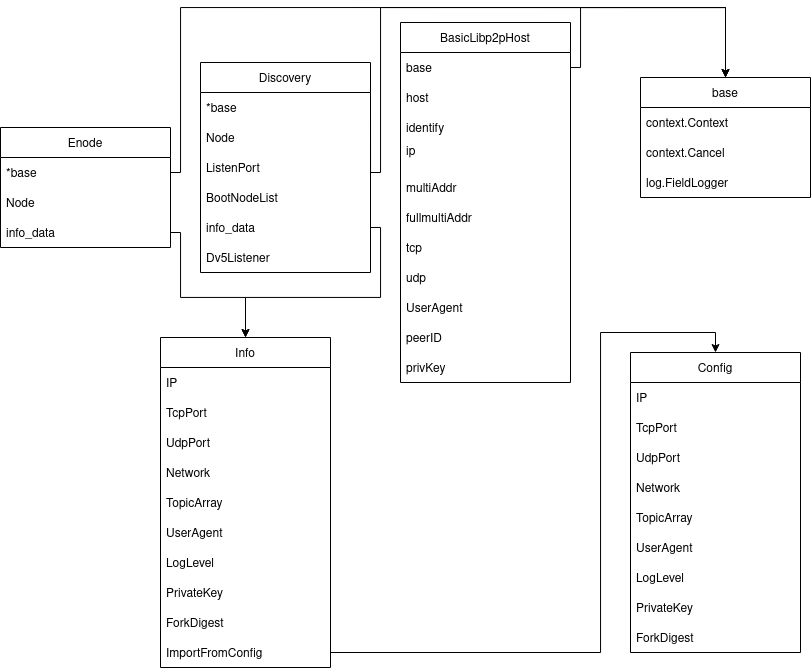

The diagram above was exported from draw.io. Its source (the exported page's mxGraphModel, read from the mxfile embedded in the PNG):
<mxGraphModel dx="1673" dy="899" grid="1" gridSize="10" guides="1" tooltips="1" connect="1" arrows="1" fold="1" page="1" pageScale="1" pageWidth="1100" pageHeight="850" math="0" shadow="0">
  <root>
    <mxCell id="0" />
    <mxCell id="1" parent="0" />
    <mxCell id="pxAG5iSLFU6cTB3jFtvn-21" value="Info" style="swimlane;fontStyle=0;childLayout=stackLayout;horizontal=1;startSize=30;horizontalStack=0;resizeParent=1;resizeParentMax=0;resizeLast=0;collapsible=1;marginBottom=0;" vertex="1" parent="1">
      <mxGeometry x="200" y="490" width="170" height="330" as="geometry" />
    </mxCell>
    <mxCell id="pxAG5iSLFU6cTB3jFtvn-22" value="IP" style="text;strokeColor=none;fillColor=none;align=left;verticalAlign=middle;spacingLeft=4;spacingRight=4;overflow=hidden;points=[[0,0.5],[1,0.5]];portConstraint=eastwest;rotatable=0;" vertex="1" parent="pxAG5iSLFU6cTB3jFtvn-21">
      <mxGeometry y="30" width="170" height="30" as="geometry" />
    </mxCell>
    <mxCell id="pxAG5iSLFU6cTB3jFtvn-23" value="TcpPort" style="text;strokeColor=none;fillColor=none;align=left;verticalAlign=middle;spacingLeft=4;spacingRight=4;overflow=hidden;points=[[0,0.5],[1,0.5]];portConstraint=eastwest;rotatable=0;" vertex="1" parent="pxAG5iSLFU6cTB3jFtvn-21">
      <mxGeometry y="60" width="170" height="30" as="geometry" />
    </mxCell>
    <mxCell id="pxAG5iSLFU6cTB3jFtvn-24" value="UdpPort" style="text;strokeColor=none;fillColor=none;align=left;verticalAlign=middle;spacingLeft=4;spacingRight=4;overflow=hidden;points=[[0,0.5],[1,0.5]];portConstraint=eastwest;rotatable=0;" vertex="1" parent="pxAG5iSLFU6cTB3jFtvn-21">
      <mxGeometry y="90" width="170" height="30" as="geometry" />
    </mxCell>
    <mxCell id="pxAG5iSLFU6cTB3jFtvn-26" value="Network" style="text;strokeColor=none;fillColor=none;align=left;verticalAlign=middle;spacingLeft=4;spacingRight=4;overflow=hidden;points=[[0,0.5],[1,0.5]];portConstraint=eastwest;rotatable=0;" vertex="1" parent="pxAG5iSLFU6cTB3jFtvn-21">
      <mxGeometry y="120" width="170" height="30" as="geometry" />
    </mxCell>
    <mxCell id="pxAG5iSLFU6cTB3jFtvn-28" value="TopicArray" style="text;strokeColor=none;fillColor=none;align=left;verticalAlign=middle;spacingLeft=4;spacingRight=4;overflow=hidden;points=[[0,0.5],[1,0.5]];portConstraint=eastwest;rotatable=0;" vertex="1" parent="pxAG5iSLFU6cTB3jFtvn-21">
      <mxGeometry y="150" width="170" height="30" as="geometry" />
    </mxCell>
    <mxCell id="pxAG5iSLFU6cTB3jFtvn-27" value="UserAgent" style="text;strokeColor=none;fillColor=none;align=left;verticalAlign=middle;spacingLeft=4;spacingRight=4;overflow=hidden;points=[[0,0.5],[1,0.5]];portConstraint=eastwest;rotatable=0;" vertex="1" parent="pxAG5iSLFU6cTB3jFtvn-21">
      <mxGeometry y="180" width="170" height="30" as="geometry" />
    </mxCell>
    <mxCell id="pxAG5iSLFU6cTB3jFtvn-30" value="LogLevel" style="text;strokeColor=none;fillColor=none;align=left;verticalAlign=middle;spacingLeft=4;spacingRight=4;overflow=hidden;points=[[0,0.5],[1,0.5]];portConstraint=eastwest;rotatable=0;" vertex="1" parent="pxAG5iSLFU6cTB3jFtvn-21">
      <mxGeometry y="210" width="170" height="30" as="geometry" />
    </mxCell>
    <mxCell id="pxAG5iSLFU6cTB3jFtvn-31" value="PrivateKey" style="text;strokeColor=none;fillColor=none;align=left;verticalAlign=middle;spacingLeft=4;spacingRight=4;overflow=hidden;points=[[0,0.5],[1,0.5]];portConstraint=eastwest;rotatable=0;" vertex="1" parent="pxAG5iSLFU6cTB3jFtvn-21">
      <mxGeometry y="240" width="170" height="30" as="geometry" />
    </mxCell>
    <mxCell id="pxAG5iSLFU6cTB3jFtvn-70" value="ForkDigest" style="text;strokeColor=none;fillColor=none;align=left;verticalAlign=middle;spacingLeft=4;spacingRight=4;overflow=hidden;points=[[0,0.5],[1,0.5]];portConstraint=eastwest;rotatable=0;" vertex="1" parent="pxAG5iSLFU6cTB3jFtvn-21">
      <mxGeometry y="270" width="170" height="30" as="geometry" />
    </mxCell>
    <mxCell id="pxAG5iSLFU6cTB3jFtvn-29" value="ImportFromConfig" style="text;strokeColor=none;fillColor=none;align=left;verticalAlign=middle;spacingLeft=4;spacingRight=4;overflow=hidden;points=[[0,0.5],[1,0.5]];portConstraint=eastwest;rotatable=0;" vertex="1" parent="pxAG5iSLFU6cTB3jFtvn-21">
      <mxGeometry y="300" width="170" height="30" as="geometry" />
    </mxCell>
    <mxCell id="pxAG5iSLFU6cTB3jFtvn-32" value="Config" style="swimlane;fontStyle=0;childLayout=stackLayout;horizontal=1;startSize=30;horizontalStack=0;resizeParent=1;resizeParentMax=0;resizeLast=0;collapsible=1;marginBottom=0;" vertex="1" parent="1">
      <mxGeometry x="670" y="505" width="170" height="300" as="geometry" />
    </mxCell>
    <mxCell id="pxAG5iSLFU6cTB3jFtvn-33" value="IP" style="text;strokeColor=none;fillColor=none;align=left;verticalAlign=middle;spacingLeft=4;spacingRight=4;overflow=hidden;points=[[0,0.5],[1,0.5]];portConstraint=eastwest;rotatable=0;" vertex="1" parent="pxAG5iSLFU6cTB3jFtvn-32">
      <mxGeometry y="30" width="170" height="30" as="geometry" />
    </mxCell>
    <mxCell id="pxAG5iSLFU6cTB3jFtvn-34" value="TcpPort" style="text;strokeColor=none;fillColor=none;align=left;verticalAlign=middle;spacingLeft=4;spacingRight=4;overflow=hidden;points=[[0,0.5],[1,0.5]];portConstraint=eastwest;rotatable=0;" vertex="1" parent="pxAG5iSLFU6cTB3jFtvn-32">
      <mxGeometry y="60" width="170" height="30" as="geometry" />
    </mxCell>
    <mxCell id="pxAG5iSLFU6cTB3jFtvn-35" value="UdpPort" style="text;strokeColor=none;fillColor=none;align=left;verticalAlign=middle;spacingLeft=4;spacingRight=4;overflow=hidden;points=[[0,0.5],[1,0.5]];portConstraint=eastwest;rotatable=0;" vertex="1" parent="pxAG5iSLFU6cTB3jFtvn-32">
      <mxGeometry y="90" width="170" height="30" as="geometry" />
    </mxCell>
    <mxCell id="pxAG5iSLFU6cTB3jFtvn-36" value="Network" style="text;strokeColor=none;fillColor=none;align=left;verticalAlign=middle;spacingLeft=4;spacingRight=4;overflow=hidden;points=[[0,0.5],[1,0.5]];portConstraint=eastwest;rotatable=0;" vertex="1" parent="pxAG5iSLFU6cTB3jFtvn-32">
      <mxGeometry y="120" width="170" height="30" as="geometry" />
    </mxCell>
    <mxCell id="pxAG5iSLFU6cTB3jFtvn-37" value="TopicArray" style="text;strokeColor=none;fillColor=none;align=left;verticalAlign=middle;spacingLeft=4;spacingRight=4;overflow=hidden;points=[[0,0.5],[1,0.5]];portConstraint=eastwest;rotatable=0;" vertex="1" parent="pxAG5iSLFU6cTB3jFtvn-32">
      <mxGeometry y="150" width="170" height="30" as="geometry" />
    </mxCell>
    <mxCell id="pxAG5iSLFU6cTB3jFtvn-38" value="UserAgent" style="text;strokeColor=none;fillColor=none;align=left;verticalAlign=middle;spacingLeft=4;spacingRight=4;overflow=hidden;points=[[0,0.5],[1,0.5]];portConstraint=eastwest;rotatable=0;" vertex="1" parent="pxAG5iSLFU6cTB3jFtvn-32">
      <mxGeometry y="180" width="170" height="30" as="geometry" />
    </mxCell>
    <mxCell id="pxAG5iSLFU6cTB3jFtvn-39" value="LogLevel" style="text;strokeColor=none;fillColor=none;align=left;verticalAlign=middle;spacingLeft=4;spacingRight=4;overflow=hidden;points=[[0,0.5],[1,0.5]];portConstraint=eastwest;rotatable=0;" vertex="1" parent="pxAG5iSLFU6cTB3jFtvn-32">
      <mxGeometry y="210" width="170" height="30" as="geometry" />
    </mxCell>
    <mxCell id="pxAG5iSLFU6cTB3jFtvn-40" value="PrivateKey" style="text;strokeColor=none;fillColor=none;align=left;verticalAlign=middle;spacingLeft=4;spacingRight=4;overflow=hidden;points=[[0,0.5],[1,0.5]];portConstraint=eastwest;rotatable=0;" vertex="1" parent="pxAG5iSLFU6cTB3jFtvn-32">
      <mxGeometry y="240" width="170" height="30" as="geometry" />
    </mxCell>
    <mxCell id="pxAG5iSLFU6cTB3jFtvn-41" value="ForkDigest" style="text;strokeColor=none;fillColor=none;align=left;verticalAlign=middle;spacingLeft=4;spacingRight=4;overflow=hidden;points=[[0,0.5],[1,0.5]];portConstraint=eastwest;rotatable=0;" vertex="1" parent="pxAG5iSLFU6cTB3jFtvn-32">
      <mxGeometry y="270" width="170" height="30" as="geometry" />
    </mxCell>
    <mxCell id="pxAG5iSLFU6cTB3jFtvn-42" value="Enode" style="swimlane;fontStyle=0;childLayout=stackLayout;horizontal=1;startSize=30;horizontalStack=0;resizeParent=1;resizeParentMax=0;resizeLast=0;collapsible=1;marginBottom=0;" vertex="1" parent="1">
      <mxGeometry x="40" y="280" width="170" height="120" as="geometry" />
    </mxCell>
    <mxCell id="pxAG5iSLFU6cTB3jFtvn-46" value="*base" style="text;strokeColor=none;fillColor=none;align=left;verticalAlign=middle;spacingLeft=4;spacingRight=4;overflow=hidden;points=[[0,0.5],[1,0.5]];portConstraint=eastwest;rotatable=0;" vertex="1" parent="pxAG5iSLFU6cTB3jFtvn-42">
      <mxGeometry y="30" width="170" height="30" as="geometry" />
    </mxCell>
    <mxCell id="pxAG5iSLFU6cTB3jFtvn-50" value="Node" style="text;strokeColor=none;fillColor=none;align=left;verticalAlign=middle;spacingLeft=4;spacingRight=4;overflow=hidden;points=[[0,0.5],[1,0.5]];portConstraint=eastwest;rotatable=0;" vertex="1" parent="pxAG5iSLFU6cTB3jFtvn-42">
      <mxGeometry y="60" width="170" height="30" as="geometry" />
    </mxCell>
    <mxCell id="pxAG5iSLFU6cTB3jFtvn-51" value="info_data" style="text;strokeColor=none;fillColor=none;align=left;verticalAlign=middle;spacingLeft=4;spacingRight=4;overflow=hidden;points=[[0,0.5],[1,0.5]];portConstraint=eastwest;rotatable=0;" vertex="1" parent="pxAG5iSLFU6cTB3jFtvn-42">
      <mxGeometry y="90" width="170" height="30" as="geometry" />
    </mxCell>
    <mxCell id="pxAG5iSLFU6cTB3jFtvn-52" value="Discovery" style="swimlane;fontStyle=0;childLayout=stackLayout;horizontal=1;startSize=30;horizontalStack=0;resizeParent=1;resizeParentMax=0;resizeLast=0;collapsible=1;marginBottom=0;" vertex="1" parent="1">
      <mxGeometry x="240" y="215" width="170" height="210" as="geometry" />
    </mxCell>
    <mxCell id="pxAG5iSLFU6cTB3jFtvn-53" value="*base" style="text;strokeColor=none;fillColor=none;align=left;verticalAlign=middle;spacingLeft=4;spacingRight=4;overflow=hidden;points=[[0,0.5],[1,0.5]];portConstraint=eastwest;rotatable=0;" vertex="1" parent="pxAG5iSLFU6cTB3jFtvn-52">
      <mxGeometry y="30" width="170" height="30" as="geometry" />
    </mxCell>
    <mxCell id="pxAG5iSLFU6cTB3jFtvn-54" value="Node" style="text;strokeColor=none;fillColor=none;align=left;verticalAlign=middle;spacingLeft=4;spacingRight=4;overflow=hidden;points=[[0,0.5],[1,0.5]];portConstraint=eastwest;rotatable=0;" vertex="1" parent="pxAG5iSLFU6cTB3jFtvn-52">
      <mxGeometry y="60" width="170" height="30" as="geometry" />
    </mxCell>
    <mxCell id="pxAG5iSLFU6cTB3jFtvn-55" value="ListenPort" style="text;strokeColor=none;fillColor=none;align=left;verticalAlign=middle;spacingLeft=4;spacingRight=4;overflow=hidden;points=[[0,0.5],[1,0.5]];portConstraint=eastwest;rotatable=0;" vertex="1" parent="pxAG5iSLFU6cTB3jFtvn-52">
      <mxGeometry y="90" width="170" height="30" as="geometry" />
    </mxCell>
    <mxCell id="pxAG5iSLFU6cTB3jFtvn-56" value="BootNodeList" style="text;strokeColor=none;fillColor=none;align=left;verticalAlign=middle;spacingLeft=4;spacingRight=4;overflow=hidden;points=[[0,0.5],[1,0.5]];portConstraint=eastwest;rotatable=0;" vertex="1" parent="pxAG5iSLFU6cTB3jFtvn-52">
      <mxGeometry y="120" width="170" height="30" as="geometry" />
    </mxCell>
    <mxCell id="pxAG5iSLFU6cTB3jFtvn-57" value="info_data" style="text;strokeColor=none;fillColor=none;align=left;verticalAlign=middle;spacingLeft=4;spacingRight=4;overflow=hidden;points=[[0,0.5],[1,0.5]];portConstraint=eastwest;rotatable=0;" vertex="1" parent="pxAG5iSLFU6cTB3jFtvn-52">
      <mxGeometry y="150" width="170" height="30" as="geometry" />
    </mxCell>
    <mxCell id="pxAG5iSLFU6cTB3jFtvn-58" value="Dv5Listener" style="text;strokeColor=none;fillColor=none;align=left;verticalAlign=middle;spacingLeft=4;spacingRight=4;overflow=hidden;points=[[0,0.5],[1,0.5]];portConstraint=eastwest;rotatable=0;" vertex="1" parent="pxAG5iSLFU6cTB3jFtvn-52">
      <mxGeometry y="180" width="170" height="30" as="geometry" />
    </mxCell>
    <mxCell id="pxAG5iSLFU6cTB3jFtvn-62" value="base" style="swimlane;fontStyle=0;childLayout=stackLayout;horizontal=1;startSize=30;horizontalStack=0;resizeParent=1;resizeParentMax=0;resizeLast=0;collapsible=1;marginBottom=0;" vertex="1" parent="1">
      <mxGeometry x="680" y="230" width="170" height="120" as="geometry" />
    </mxCell>
    <mxCell id="pxAG5iSLFU6cTB3jFtvn-63" value="context.Context" style="text;strokeColor=none;fillColor=none;align=left;verticalAlign=middle;spacingLeft=4;spacingRight=4;overflow=hidden;points=[[0,0.5],[1,0.5]];portConstraint=eastwest;rotatable=0;" vertex="1" parent="pxAG5iSLFU6cTB3jFtvn-62">
      <mxGeometry y="30" width="170" height="30" as="geometry" />
    </mxCell>
    <mxCell id="pxAG5iSLFU6cTB3jFtvn-64" value="context.Cancel" style="text;strokeColor=none;fillColor=none;align=left;verticalAlign=middle;spacingLeft=4;spacingRight=4;overflow=hidden;points=[[0,0.5],[1,0.5]];portConstraint=eastwest;rotatable=0;" vertex="1" parent="pxAG5iSLFU6cTB3jFtvn-62">
      <mxGeometry y="60" width="170" height="30" as="geometry" />
    </mxCell>
    <mxCell id="pxAG5iSLFU6cTB3jFtvn-65" value="log.FieldLogger" style="text;strokeColor=none;fillColor=none;align=left;verticalAlign=middle;spacingLeft=4;spacingRight=4;overflow=hidden;points=[[0,0.5],[1,0.5]];portConstraint=eastwest;rotatable=0;" vertex="1" parent="pxAG5iSLFU6cTB3jFtvn-62">
      <mxGeometry y="90" width="170" height="30" as="geometry" />
    </mxCell>
    <mxCell id="pxAG5iSLFU6cTB3jFtvn-66" style="edgeStyle=orthogonalEdgeStyle;rounded=0;orthogonalLoop=1;jettySize=auto;html=1;exitX=1;exitY=0.5;exitDx=0;exitDy=0;" edge="1" parent="1" source="pxAG5iSLFU6cTB3jFtvn-53">
      <mxGeometry relative="1" as="geometry">
        <mxPoint x="765" y="230" as="targetPoint" />
        <Array as="points">
          <mxPoint x="410" y="325" />
          <mxPoint x="420" y="325" />
          <mxPoint x="420" y="160" />
          <mxPoint x="765" y="160" />
        </Array>
      </mxGeometry>
    </mxCell>
    <mxCell id="pxAG5iSLFU6cTB3jFtvn-67" style="edgeStyle=orthogonalEdgeStyle;rounded=0;orthogonalLoop=1;jettySize=auto;html=1;exitX=1;exitY=0.5;exitDx=0;exitDy=0;entryX=0.5;entryY=0;entryDx=0;entryDy=0;" edge="1" parent="1" source="pxAG5iSLFU6cTB3jFtvn-46" target="pxAG5iSLFU6cTB3jFtvn-62">
      <mxGeometry relative="1" as="geometry">
        <Array as="points">
          <mxPoint x="220" y="325" />
          <mxPoint x="220" y="160" />
          <mxPoint x="765" y="160" />
        </Array>
      </mxGeometry>
    </mxCell>
    <mxCell id="pxAG5iSLFU6cTB3jFtvn-68" style="edgeStyle=orthogonalEdgeStyle;rounded=0;orthogonalLoop=1;jettySize=auto;html=1;exitX=1;exitY=0.5;exitDx=0;exitDy=0;entryX=0.5;entryY=0;entryDx=0;entryDy=0;" edge="1" parent="1" source="pxAG5iSLFU6cTB3jFtvn-57" target="pxAG5iSLFU6cTB3jFtvn-21">
      <mxGeometry relative="1" as="geometry">
        <Array as="points">
          <mxPoint x="420" y="380" />
          <mxPoint x="420" y="450" />
          <mxPoint x="285" y="450" />
        </Array>
      </mxGeometry>
    </mxCell>
    <mxCell id="pxAG5iSLFU6cTB3jFtvn-69" style="edgeStyle=orthogonalEdgeStyle;rounded=0;orthogonalLoop=1;jettySize=auto;html=1;exitX=1;exitY=0.5;exitDx=0;exitDy=0;entryX=0.5;entryY=0;entryDx=0;entryDy=0;" edge="1" parent="1" source="pxAG5iSLFU6cTB3jFtvn-51" target="pxAG5iSLFU6cTB3jFtvn-21">
      <mxGeometry relative="1" as="geometry">
        <Array as="points">
          <mxPoint x="220" y="385" />
          <mxPoint x="220" y="450" />
          <mxPoint x="285" y="450" />
        </Array>
      </mxGeometry>
    </mxCell>
    <mxCell id="pxAG5iSLFU6cTB3jFtvn-71" style="edgeStyle=orthogonalEdgeStyle;rounded=0;orthogonalLoop=1;jettySize=auto;html=1;exitX=1;exitY=0.5;exitDx=0;exitDy=0;entryX=0.5;entryY=0;entryDx=0;entryDy=0;" edge="1" parent="1" source="pxAG5iSLFU6cTB3jFtvn-29" target="pxAG5iSLFU6cTB3jFtvn-32">
      <mxGeometry relative="1" as="geometry">
        <Array as="points">
          <mxPoint x="640" y="805" />
          <mxPoint x="640" y="485" />
          <mxPoint x="755" y="485" />
        </Array>
      </mxGeometry>
    </mxCell>
    <mxCell id="pxAG5iSLFU6cTB3jFtvn-72" value="BasicLibp2pHost" style="swimlane;fontStyle=0;childLayout=stackLayout;horizontal=1;startSize=30;horizontalStack=0;resizeParent=1;resizeParentMax=0;resizeLast=0;collapsible=1;marginBottom=0;" vertex="1" parent="1">
      <mxGeometry x="440" y="175" width="170" height="360" as="geometry" />
    </mxCell>
    <mxCell id="pxAG5iSLFU6cTB3jFtvn-73" value="base" style="text;strokeColor=none;fillColor=none;align=left;verticalAlign=middle;spacingLeft=4;spacingRight=4;overflow=hidden;points=[[0,0.5],[1,0.5]];portConstraint=eastwest;rotatable=0;" vertex="1" parent="pxAG5iSLFU6cTB3jFtvn-72">
      <mxGeometry y="30" width="170" height="30" as="geometry" />
    </mxCell>
    <mxCell id="pxAG5iSLFU6cTB3jFtvn-76" value="host" style="text;strokeColor=none;fillColor=none;align=left;verticalAlign=middle;spacingLeft=4;spacingRight=4;overflow=hidden;points=[[0,0.5],[1,0.5]];portConstraint=eastwest;rotatable=0;" vertex="1" parent="pxAG5iSLFU6cTB3jFtvn-72">
      <mxGeometry y="60" width="170" height="30" as="geometry" />
    </mxCell>
    <mxCell id="pxAG5iSLFU6cTB3jFtvn-82" value="identify" style="text;strokeColor=none;fillColor=none;align=left;verticalAlign=middle;spacingLeft=4;spacingRight=4;overflow=hidden;points=[[0,0.5],[1,0.5]];portConstraint=eastwest;rotatable=0;" vertex="1" parent="pxAG5iSLFU6cTB3jFtvn-72">
      <mxGeometry y="90" width="170" height="30" as="geometry" />
    </mxCell>
    <mxCell id="pxAG5iSLFU6cTB3jFtvn-77" value="ip&#10;" style="text;strokeColor=none;fillColor=none;align=left;verticalAlign=middle;spacingLeft=4;spacingRight=4;overflow=hidden;points=[[0,0.5],[1,0.5]];portConstraint=eastwest;rotatable=0;" vertex="1" parent="pxAG5iSLFU6cTB3jFtvn-72">
      <mxGeometry y="120" width="170" height="30" as="geometry" />
    </mxCell>
    <mxCell id="pxAG5iSLFU6cTB3jFtvn-79" value="multiAddr" style="text;strokeColor=none;fillColor=none;align=left;verticalAlign=middle;spacingLeft=4;spacingRight=4;overflow=hidden;points=[[0,0.5],[1,0.5]];portConstraint=eastwest;rotatable=0;" vertex="1" parent="pxAG5iSLFU6cTB3jFtvn-72">
      <mxGeometry y="150" width="170" height="30" as="geometry" />
    </mxCell>
    <mxCell id="pxAG5iSLFU6cTB3jFtvn-80" value="fullmultiAddr" style="text;strokeColor=none;fillColor=none;align=left;verticalAlign=middle;spacingLeft=4;spacingRight=4;overflow=hidden;points=[[0,0.5],[1,0.5]];portConstraint=eastwest;rotatable=0;" vertex="1" parent="pxAG5iSLFU6cTB3jFtvn-72">
      <mxGeometry y="180" width="170" height="30" as="geometry" />
    </mxCell>
    <mxCell id="pxAG5iSLFU6cTB3jFtvn-74" value="tcp" style="text;strokeColor=none;fillColor=none;align=left;verticalAlign=middle;spacingLeft=4;spacingRight=4;overflow=hidden;points=[[0,0.5],[1,0.5]];portConstraint=eastwest;rotatable=0;" vertex="1" parent="pxAG5iSLFU6cTB3jFtvn-72">
      <mxGeometry y="210" width="170" height="30" as="geometry" />
    </mxCell>
    <mxCell id="pxAG5iSLFU6cTB3jFtvn-75" value="udp" style="text;strokeColor=none;fillColor=none;align=left;verticalAlign=middle;spacingLeft=4;spacingRight=4;overflow=hidden;points=[[0,0.5],[1,0.5]];portConstraint=eastwest;rotatable=0;" vertex="1" parent="pxAG5iSLFU6cTB3jFtvn-72">
      <mxGeometry y="240" width="170" height="30" as="geometry" />
    </mxCell>
    <mxCell id="pxAG5iSLFU6cTB3jFtvn-78" value="UserAgent" style="text;strokeColor=none;fillColor=none;align=left;verticalAlign=middle;spacingLeft=4;spacingRight=4;overflow=hidden;points=[[0,0.5],[1,0.5]];portConstraint=eastwest;rotatable=0;" vertex="1" parent="pxAG5iSLFU6cTB3jFtvn-72">
      <mxGeometry y="270" width="170" height="30" as="geometry" />
    </mxCell>
    <mxCell id="pxAG5iSLFU6cTB3jFtvn-81" value="peerID" style="text;strokeColor=none;fillColor=none;align=left;verticalAlign=middle;spacingLeft=4;spacingRight=4;overflow=hidden;points=[[0,0.5],[1,0.5]];portConstraint=eastwest;rotatable=0;" vertex="1" parent="pxAG5iSLFU6cTB3jFtvn-72">
      <mxGeometry y="300" width="170" height="30" as="geometry" />
    </mxCell>
    <mxCell id="pxAG5iSLFU6cTB3jFtvn-83" value="privKey" style="text;strokeColor=none;fillColor=none;align=left;verticalAlign=middle;spacingLeft=4;spacingRight=4;overflow=hidden;points=[[0,0.5],[1,0.5]];portConstraint=eastwest;rotatable=0;" vertex="1" parent="pxAG5iSLFU6cTB3jFtvn-72">
      <mxGeometry y="330" width="170" height="30" as="geometry" />
    </mxCell>
    <mxCell id="pxAG5iSLFU6cTB3jFtvn-85" style="edgeStyle=orthogonalEdgeStyle;rounded=0;orthogonalLoop=1;jettySize=auto;html=1;exitX=1;exitY=0.5;exitDx=0;exitDy=0;entryX=0.5;entryY=0;entryDx=0;entryDy=0;" edge="1" parent="1" source="pxAG5iSLFU6cTB3jFtvn-73" target="pxAG5iSLFU6cTB3jFtvn-62">
      <mxGeometry relative="1" as="geometry">
        <mxPoint x="680" y="50" as="targetPoint" />
        <Array as="points">
          <mxPoint x="620" y="220" />
          <mxPoint x="620" y="160" />
          <mxPoint x="765" y="160" />
        </Array>
      </mxGeometry>
    </mxCell>
  </root>
</mxGraphModel>